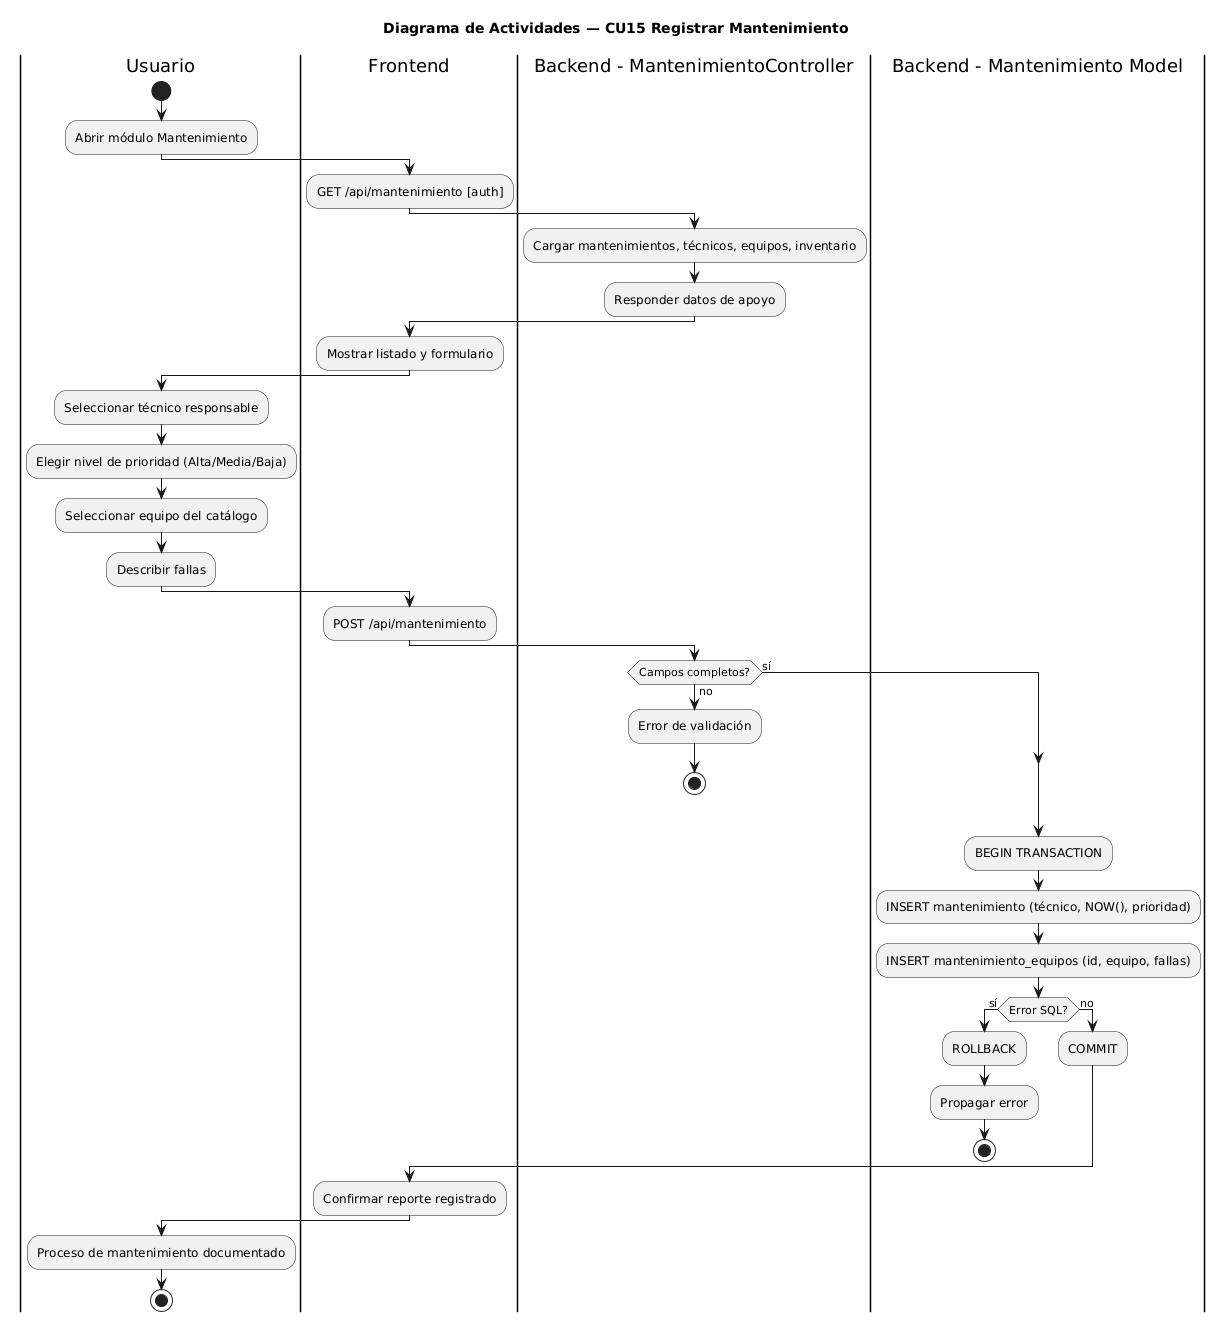

The diagram above was rendered by PlantUML. Its source (embedded in the PNG):
@startuml
title Diagrama de Actividades — CU15 Registrar Mantenimiento
|Usuario|
start
:Abrir módulo Mantenimiento;

|Frontend|
:GET /api/mantenimiento [auth];

|Backend - MantenimientoController|
:Cargar mantenimientos, técnicos, equipos, inventario;
:Responder datos de apoyo;

|Frontend|
:Mostrar listado y formulario;

|Usuario|
:Seleccionar técnico responsable;
:Elegir nivel de prioridad (Alta/Media/Baja);
:Seleccionar equipo del catálogo;
:Describir fallas;

|Frontend|
:POST /api/mantenimiento;

|Backend - MantenimientoController|
if (Campos completos?) then (no)
  :Error de validación;
  stop
else (sí)
endif

|Backend - Mantenimiento Model|
:BEGIN TRANSACTION;
:INSERT mantenimiento (técnico, NOW(), prioridad);
:INSERT mantenimiento_equipos (id, equipo, fallas);
if (Error SQL?) then (sí)
  :ROLLBACK;
  :Propagar error;
  stop
else (no)
  :COMMIT;
endif

|Frontend|
:Confirmar reporte registrado;

|Usuario|
:Proceso de mantenimiento documentado;
stop
@enduml